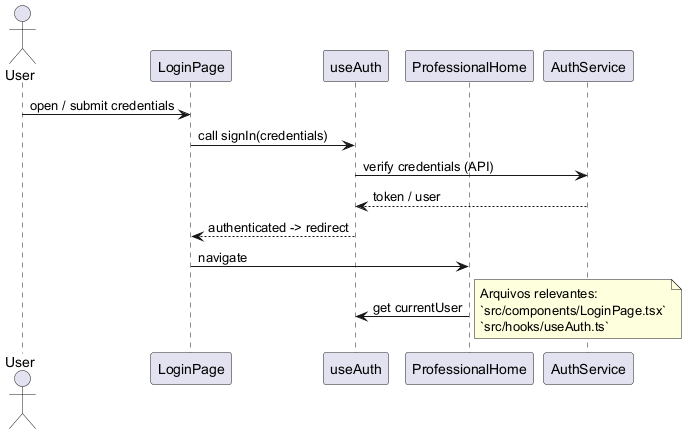

The diagram above was rendered by PlantUML. Its source (embedded in the PNG):
@startuml
actor User
participant LoginPage
participant useAuth
participant ProfessionalHome
User -> LoginPage : open / submit credentials
LoginPage -> useAuth : call signIn(credentials)
useAuth -> AuthService : verify credentials (API)
AuthService --> useAuth : token / user
useAuth --> LoginPage : authenticated -> redirect
LoginPage -> ProfessionalHome : navigate
ProfessionalHome -> useAuth : get currentUser
note right: Arquivos relevantes:\n`src/components/LoginPage.tsx`\n`src/hooks/useAuth.ts`
@enduml